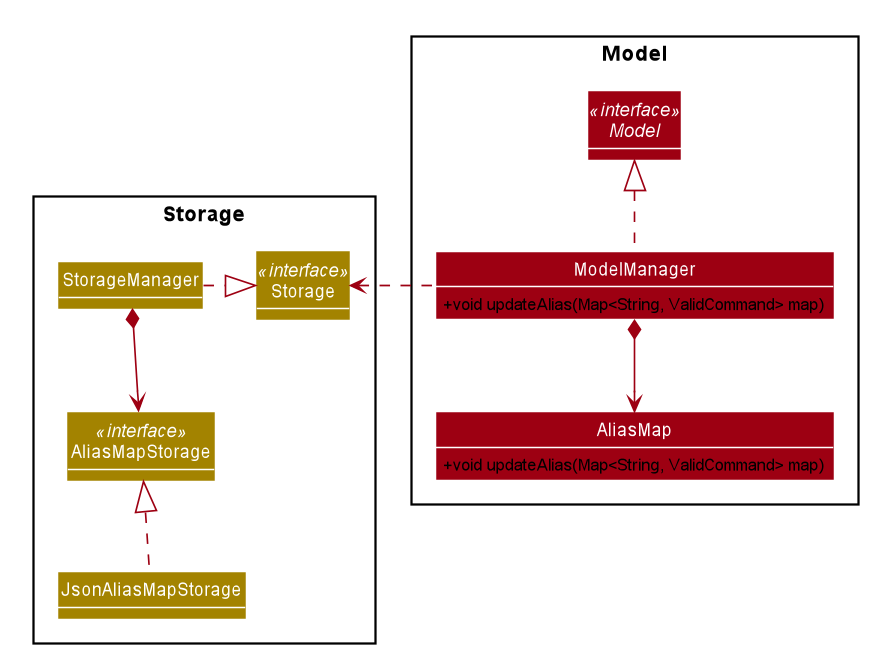

The diagram above was rendered by PlantUML. Its source (embedded in the PNG):
@startuml








skinparam BackgroundColor #FFFFFFF

skinparam Shadowing false

skinparam Class {
    FontColor #FFFFFF
    BorderThickness 1
    BorderColor #FFFFFF
    StereotypeFontColor #FFFFFF
    FontName Arial
}

skinparam Actor {
    BorderColor #000000
    Color #000000
    FontName Arial
}

skinparam Sequence {
    MessageAlign center
    BoxFontSize 15
    BoxPadding 0
    BoxFontColor #FFFFFF
    FontName Arial
}

skinparam Participant {
    FontColor #FFFFFFF
    Padding 20
}

skinparam MinClassWidth 50
skinparam ParticipantPadding 10
skinparam Shadowing false
skinparam DefaultTextAlignment center
skinparam packageStyle Rectangle

hide footbox
hide members
hide circle
sprite $globe_internet [48x48/16] {
000000000000000000000000000000000000000000000000
000000000000000000000000000000000000000000000000
000000000000000000000010020000000000000000000000
0000000000000002420038A00A9510142000000000000000
000000000000007A5006AAA00AAA8002A810000000000000
0000000000005AA8006AAAA00AAAA9105AA6100000000000
000000000019AAA104AAAAA00AAAAA7008AA930000000000
00000000029AAA402AAAAAA00AAAAAA402AAAA5000000000
00000000018AA9107AAAAAA00AAAAAAA106AAA4000000000
0000000110048502AAAAAAA00AAAAAAA6028610020000000
0000000994000007AAAAAAA00AAAAAAA91000028A3000000
0000008AAA8300001478899009998863000026AAAA100000
000004AAAAAA2010000001100111000001009AAAAA800000
000009AAAAA9108A74211100000112358A107AAAAAA40000
00006AAAAAA8019AAAAA998008899AAAAA404AAAAAA80000
0001AAAAAAA602AAAAAAAAA00AAAAAAAAA702AAAAAAA3000
0004AAAAAAA405AAAAAAAAA00AAAAAAAAA8019AAAAAA8000
0006AAAAAAA207AAAAAAAAA00AAAAAAAAA9108AAAAAAA100
00027AAAAAA009AAAAAAAAA00AAAAAAAAAA208AAAAA83000
0000039AAAA00AAAAAAAAAA00AAAAAAAAAA307AAAA500000
005610148A801AAAAAAAAAA00AAAAAAAAAA406A951003600
007AA40002502AAAAAAAAAA00AAAAAAAAAA503300017A900
009AAA8510001579AAAAAAA00AAAAAAAA862000036AAAA00
00AAAAAAA7100000025689A00A98753100000049AAAAAA00
00AAAAAAAA6024210000000000000000024304AAAAAAAA00
009AAAAAAA703AAA9753210001224579AAA604AAAAAAAA00
008AAAAAAA703AAAAAAAAAA00AAAAAAAAAA504AAAAAAAA00
005AAAAAAA802AAAAAAAAAA00AAAAAAAAAA405AAAAAAA800
002AAAAAAA901AAAAAAAAAA00AAAAAAAAAA306AAAAAAA500
0004AAAAAAA00AAAAAAAAAA00AAAAAAAAAA207AAAAAA4000
000016AAAAA209AAAAAAAAA00AAAAAAAAAA108AAAA720000
00000017AAA306AAAAAAAAA00AAAAAAAAA9119AA82000000
00014100269604AAAAAAAAA00AAAAAAAAA80187300154000
00008950001102AAAAAAAAA00AAAAAAAAA60010005990000
00002AA952000046899AAAA00AAAA98863000025AAA50000
000006AAAA8500000112233003221100000058AAAA910000
0000019AAAAA500321000000000000123203AAAAAA300000
0000003AAAAA9009A98887600678899AA107AAAAA5000000
00000005AAAAA404AAAAAAA00AAAAAAA7019AAAA80000000
000000005AAAA8019AAAAAA00AAAAAAA305AAAA810000000
0000000005AAAA304AAAAAA00AAAAAA700AAAA8100000000
00000000004AAA8007AAAAA00AAAAA9107AAA60000000000
0000000000018AA6008AAAA00AAAAA303AA9300000000000
000000000000038A3018AAA00AAA93019951000000000000
000000000000000381007AA00AA920185000000000000000
000000000000000001000250063000000000000000000000
000000000000000000000000000000000000000000000000
000000000000000000000000000000000000000000000000
}

sprite $documents [41x48/16] {
00000000000000000000000000000000000000000
00000000000000000000000000000000000000000
00AAAAAAAAAAAAAAAAAAAAAA70000000000000000
00AAAAAAAAAAAAAAAAAAAAAAA7000000000000000
00AA0000000000000000000AAA700000000000000
00AA0000000000000000000999960000000000000
00AA0000000000000000000000000000000000000
00AA0002444444444444444444444300000000000
00AA0006AAAAAAAAAAAAAAAAAAAAAA70000000000
00AA0006A44444444444444444447AA6000000000
00AA0006A00000000000000000004AAA600000000
00AA0006A00000000000000000004AAAA60000000
00AA0006A00000000000000000004AAAAA6000000
00AA0006A00000000000000000004AAAAAA600000
00AA0006A00000000000000000004AAAAAAA50000
00AA0006A00000000000000000004AAAAAAAA5000
00AA0006A00000000000000000004AAAAAAAAA500
00AA0006A00000000000000000004AAAAAAAAAA20
00AA0006A00000000000000000004AAAAAAAAAA30
00AA0006A00000000000000000000111111114A30
00AA0006A00000000000000000000000000004A30
00AA0006A00000000000000000000000000004A30
00AA0006A00000000000000000000000000004A30
00AA0006A00000000000000000000000000004A30
00AA0006A00000000000000000000000000004A30
00AA0006A00000000000000000000000000004A30
00AA0006A0000009AAAAAAAAAAAAAAA6000004A30
00AA0006A0000009AAAAAAAAAAAAAAA6000004A30
00AA0006A00000000000000000000000000004A30
00AA0006A00000000000000000000000000004A30
00AA0006A00000000000000000000000000004A30
00AA0006A0000009AAAAAAAAAAAAAAA6000004A30
00AA0006A0000009AAAAAAAAAAAAAAA6000004A30
00AA0006A00000000000000000000000000004A30
00AA0006A00000000000000000000000000004A30
00AA0006A00000000000000000000000000004A30
00AA0006A0000009AAAAAAAAAAAAAAA6000004A30
00AA0006A00000089999999999999995000004A30
00AA0006A00000000000000000000000000004A30
00AAA706A00000000000000000000000000004A30
00AAA706A00000000000000000000000000004A30
00000006A00000000000000000000000000004A30
00000006A00000000000000000000000000004A30
00000006A00000000000000000000000000004A30
00000006A55555555555555555555555555557A30
00000006AAAAAAAAAAAAAAAAAAAAAAAAAAAAAAA30
00000001222222222222222222222222222222200
00000000000000000000000000000000000000000
}

sprite $user [44x48/16] {
00000000000000000000000000000000000000000000
00000000000000000000000000000000000000000000
000000000000000000048AA851000000000000000000
0000000000000000059AAAAAAA710000000000000000
00000000000000008AAAAAAAAAAA2000000000000000
0000000000000008AAAAAAAAAAAA9100000000000000
000000000000006AAAAAAAAAAAAAA900000000000000
00000000000001AAAAAAAAAAAAAAAA50000000000000
00000000000007AAAAAAAAAAAAAAAA80000000000000
0000000000001AAAAAAAAAAAAAAAAAA2000000000000
0000000000003AAAAAAAAAAAAAAAAAA5000000000000
0000000000005AAAAAAAAAAAAAAAAAA8000000000000
0000000000006AAAAAAAAAAAAAAAAAAA000000000000
0000000000006AAAAAAAAAAAAAAAAAAA000000000000
0000000000005AAAAAAAAAAAAAAAAAA9000000000000
0000000000004AAAAAAAAAAAAAAAAAA6000000000000
0000000000001AAAAAAAAAAAAAAAAAA2000000000000
00000000000008AAAAAAAAAAAAAAAA90000000000000
00000000000002AAAAAAAAAAAAAAAA60000000000000
000000000000007AAAAAAAAAAAAAAA10000000000000
0000000000000019AAAAAAAAAAAAA300000000000000
00000000000000019AAAAAAAAAAA3000000000000000
000000000000000017AAAAAAAA830000000000000000
00000000000000000017AAAA83000000000000000000
00000000000021000000011000000001000000000000
000000000029AA30000000000000007AA40000000000
0000000026AAAAA610000000000038AAAA8300000000
00000005AAAAAAAAA40000000028AAAAAAAA70000000
0000007AAAAAAAAAAAA8666679AAAAAAAAAAA9200000
000006AAAAAAAAAAAAAAAAAAAAAAAAAAAAAAAA900000
000019AAAAAAAAAAAAAAAAAAAAAAAAAAAAAAAAA50000
00004AAAAAAAAAAAAAAAAAAAAAAAAAAAAAAAAAA80000
00008AAAAAAAAAAAAAAAAAAAAAAAAAAAAAAAAAAA1000
0000AAAAAAAAAAAAAAAAAAAAAAAAAAAAAAAAAAAA3000
0002AAAAAAAAAAAAAAAAAAAAAAAAAAAAAAAAAAAA6000
0004AAAAAAAAAAAAAAAAAAAAAAAAAAAAAAAAAAAA8000
0006AAAAAAAAAAAAAAAAAAAAAAAAAAAAAAAAAAAAA000
0007AAAAAAAAAAAAAAAAAAAAAAAAAAAAAAAAAAAAA100
0008AAAAAAAAAAAAAAAAAAAAAAAAAAAAAAAAAAAAA300
0009AAAAAAAAAAAAAAAAAAAAAAAAAAAAAAAAAAAAA400
0009AAAAAAAAAAAAAAAAAAAAAAAAAAAAAAAAAAAAA600
000AAAAAAAAAAAAAAAAAAAAAAAAAAAAAAAAAAAAAA700
001AAAAAAAAAAAAAAAAAAAAAAAAAAAAAAAAAAAAAA800
002AAAAAAAAAAAAAAAAAAAAAAAAAAAAAAAAAAAAAA800
004AAAAAAAAAAAAAAAAAAAAAAAAAAAAAAAAAAAAAA900
005AAAAAAAAAAAAAAAAAAAAAAAAAAAAAAAAAAAAAA900
00000000000000000000000000000000000000000000
00000000000000000000000000000000000000000000
}



Package Model {
    Class Model #9D0012
    Class ModelManager #9D0012
    Class AliasMap #9D0012
}

Package Storage {
    Class AliasMapStorage <<interface>>#A38300
    Class JsonAliasMapStorage #A38300
    Class StorageManager #A38300
    Class Storage <<interface>>#A38300
}

skinparam arrowThickness 1.1
skinparam arrowColor #9D0012
skinparam classBackgroundColor #9D0012

interface Model <<interface>>

skinparam classAttributeIconSize 0
class ModelManager {
     +void updateAlias(Map<String, ValidCommand> map)
}
show method

class AliasMap {
    +void updateAlias(Map<String, ValidCommand> map)
}


ModelManager ..up|> Model
ModelManager *--> AliasMap
ModelManager ..left> Storage
StorageManager ..right|> Storage
StorageManager *--down> AliasMapStorage
JsonAliasMapStorage ..up|> AliasMapStorage


@enduml